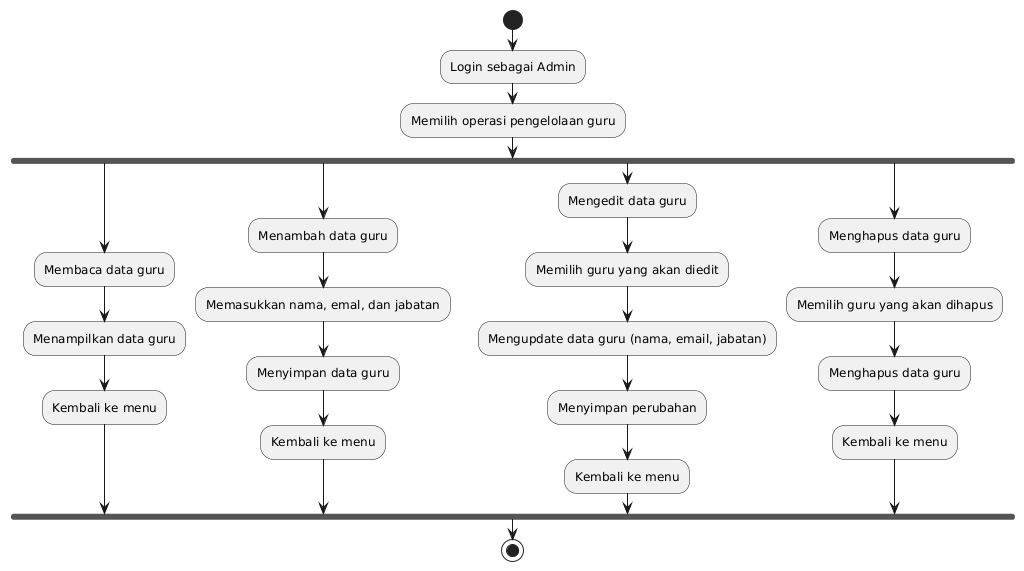

The diagram above was rendered by PlantUML. Its source (embedded in the PNG):
@startuml
start

:Login sebagai Admin;
:Memilih operasi pengelolaan guru;
fork
  :Membaca data guru;
  :Menampilkan data guru;
  :Kembali ke menu;
fork again
  :Menambah data guru;
  :Memasukkan nama, emal, dan jabatan;
  :Menyimpan data guru;
  :Kembali ke menu;
fork again
  :Mengedit data guru;
  :Memilih guru yang akan diedit;
  :Mengupdate data guru (nama, email, jabatan);
  :Menyimpan perubahan;
  :Kembali ke menu;
fork again
  :Menghapus data guru;
  :Memilih guru yang akan dihapus;
  :Menghapus data guru;
  :Kembali ke menu;
end fork

stop
@enduml